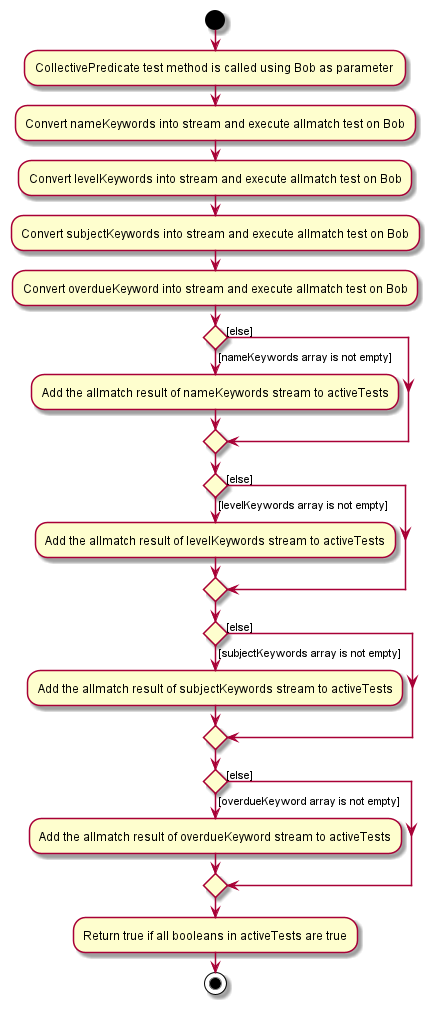

The diagram above was rendered by PlantUML. Its source (embedded in the PNG):
@startuml

start
:CollectivePredicate test method is called using Bob as parameter ;
:Convert nameKeywords into stream and execute allmatch test on Bob;
:Convert levelKeywords into stream and execute allmatch test on Bob;
:Convert subjectKeywords into stream and execute allmatch test on Bob;
:Convert overdueKeyword into stream and execute allmatch test on Bob;
if () then ([nameKeywords array is not empty])
    :Add the allmatch result of nameKeywords stream to activeTests;
else ([else])
endif

if () then ([levelKeywords array is not empty])
    :Add the allmatch result of levelKeywords stream to activeTests;
else ([else])
endif

if () then ([subjectKeywords array is not empty])
    :Add the allmatch result of subjectKeywords stream to activeTests;
else ([else])
endif

if () then ([overdueKeyword array is not empty])
    :Add the allmatch result of overdueKeyword stream to activeTests;
else ([else])
endif

:Return true if all booleans in activeTests are true;
stop

@enduml